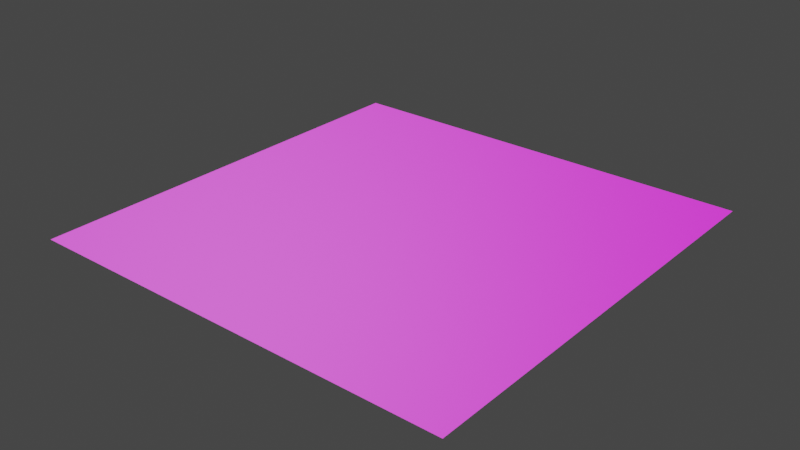 # Source: plane.blend  (saved by Blender 2.83.18; exported with 4.5.12 LTS)
import bpy
from mathutils import Matrix  # noqa: F401  (used for matrix-valued properties, if any)

bpy.ops.wm.read_factory_settings(use_empty=True)
scene = bpy.context.scene
scene.name = 'Scene'

# ---- collections
col_collection = bpy.data.collections.new('Collection'); scene.collection.children.link(col_collection)

# ---- images (referenced by path relative to the original .blend; pixels are not part of the script)
import os
ASSET_DIR = os.environ.get("B2B_ASSET_DIR", "")  # directory of the original .blend (textures are referenced by path, not embedded)
HERE = os.path.dirname(os.path.abspath(__file__))  # packed textures are extracted next to this script under _unpacked/

def load_image(name, relpath, width, height, colorspace="sRGB"):
    """Load a texture the original file referenced (path relative to the .blend, or extracted next to this script)."""
    p = next((c for c in (os.path.join(HERE, relpath), os.path.join(ASSET_DIR, relpath)) if relpath and os.path.exists(c)), "")
    if p:
        img = bpy.data.images.load(p, check_existing=True)
        img.name = name
    else:  # same state as the original file: an image datablock whose file is absent (Cycles renders it pink)
        img = bpy.data.images.new(name, width, height)
        img.source = "FILE"
        img.filepath = "//" + (relpath or name)
    img.colorspace_settings.name = colorspace
    return img
img_marble_herringbone_albedo_png = load_image('marble_herringbone_albedo.png', 'marble_herringbone_albedo.png', 1024, 1024, 'sRGB')
img_marble_herringbone_normal_png = load_image('marble_herringbone_normal.png', 'marble_herringbone_normal.png', 1024, 1024, 'sRGB')

# ---- materials (node trees are filled in below, after node groups)
mat_stone = bpy.data.materials.new('Stone')
mat_stone.use_transparent_shadow = False

# ---- material node trees
mat_stone.use_nodes = True; mat_stone.node_tree.nodes.clear()
_N = mat_stone.node_tree.nodes; _L = mat_stone.node_tree.links
n0 = _N.new('ShaderNodeBsdfPrincipled'); n0.name = 'Principled BSDF'; n0.location = (10, 300)
n0.distribution = 'GGX'
n0.subsurface_method = 'BURLEY'
n0.inputs[3].default_value = 1.45
n0.inputs[27].default_value = (0.0, 0.0, 0.0, 1.0)
n0.inputs[28].default_value = 1.0
n1 = _N.new('ShaderNodeOutputMaterial'); n1.name = 'Material Output'; n1.location = (300, 300)
n2 = _N.new('ShaderNodeTexImage'); n2.name = 'Image Texture'; n2.location = (-374, 294)
n2.image = img_marble_herringbone_albedo_png
n3 = _N.new('ShaderNodeTexImage'); n3.name = 'Image Texture.001'; n3.location = (-567, -23)
n3.image = img_marble_herringbone_normal_png
n4 = _N.new('ShaderNodeNormalMap'); n4.name = 'Normal Map'; n4.location = (-235, -95)
_L.new(n0.outputs[0], n1.inputs[0])
_L.new(n2.outputs[0], n0.inputs[0])
_L.new(n3.outputs[0], n4.inputs[1])
_L.new(n4.outputs[0], n0.inputs[5])
n1.is_active_output = True

# ---- world
world_world = bpy.data.worlds.new('World'); scene.world = world_world
world_world.use_nodes = True; world_world.node_tree.nodes.clear()
_N = world_world.node_tree.nodes; _L = world_world.node_tree.links
n0 = _N.new('ShaderNodeOutputWorld'); n0.name = 'World Output'; n0.location = (300, 300)
n1 = _N.new('ShaderNodeBackground'); n1.name = 'Background'; n1.location = (10, 300)
n1.inputs[0].default_value = (0.05088, 0.05088, 0.05088, 1.0)
_L.new(n1.outputs[0], n0.inputs[0])
n0.is_active_output = True
world_world.color = (0.05088, 0.05088, 0.05088)
world_world.use_sun_shadow = False
world_world.sun_shadow_jitter_overblur = 0.0

# ---- meshes
me_plane = bpy.data.meshes.new('Plane')
me_plane.from_pydata([(-5.0, -5.0, 0.0), (5.0, -5.0, 0.0), (-5.0, 5.0, 0.0), (5.0, 5.0, 0.0)], [], [(0, 1, 3, 2)])
_uv = me_plane.uv_layers.new(name='UVMap')
_uv.uv.foreach_set('vector', [-1.5, -1.5, 2.5, -1.5, 2.5, 2.5, -1.5, 2.5])
me_plane.materials.append(mat_stone)
me_plane.use_remesh_fix_poles = True
me_plane.use_remesh_preserve_attributes = False
me_plane.use_mirror_vertex_groups = False
me_plane.update()

# ---- objects
ob_plane = bpy.data.objects.new('Plane', me_plane)

# ---- transforms, parenting, visibility, modifiers, constraints
ob_plane.location = (5.0, 5.0, 0.0)
ob_plane.lineart.crease_threshold = 0.0

# ---- collection membership
col_collection.objects.link(ob_plane)

# ---- scene / render settings (as saved in the file)
scene.frame_start = 1; scene.frame_end = 250; scene.frame_set(1)
scene.render.engine = 'BLENDER_EEVEE_NEXT'
scene.cycles.use_denoising = False
scene.cycles.samples = 128
scene.cycles.sampling_pattern = 'TABULATED_SOBOL'
scene.cycles.use_adaptive_sampling = False
scene.cycles.use_light_tree = False
scene.view_settings.view_transform = 'Filmic'
bpy.context.view_layer.update()

# ---- added for rendering (the .blend has no active camera and no usable light): camera, sun
cam_auto = bpy.data.cameras.new('AutoCamera')
cam_auto.lens = 50.0
cam_auto.sensor_width = 36.0
cam_auto.clip_end = 1000.0
ob_auto_camera = bpy.data.objects.new('AutoCamera', cam_auto)
scene.collection.objects.link(ob_auto_camera)
ob_auto_camera.location = (18.0847, -10.7016, 10.4677)
ob_auto_camera.rotation_euler = (1.09748, -7.21219e-08, 0.694738)
scene.camera = ob_auto_camera
light_auto_sun = bpy.data.lights.new('AutoSun', 'SUN')
light_auto_sun.energy = 3.0
light_auto_sun.angle = 0.0523599
ob_auto_sun = bpy.data.objects.new('AutoSun', light_auto_sun)
scene.collection.objects.link(ob_auto_sun)
ob_auto_sun.rotation_euler = (0.872665, 0.174533, 0.523599)
bpy.context.view_layer.update()
